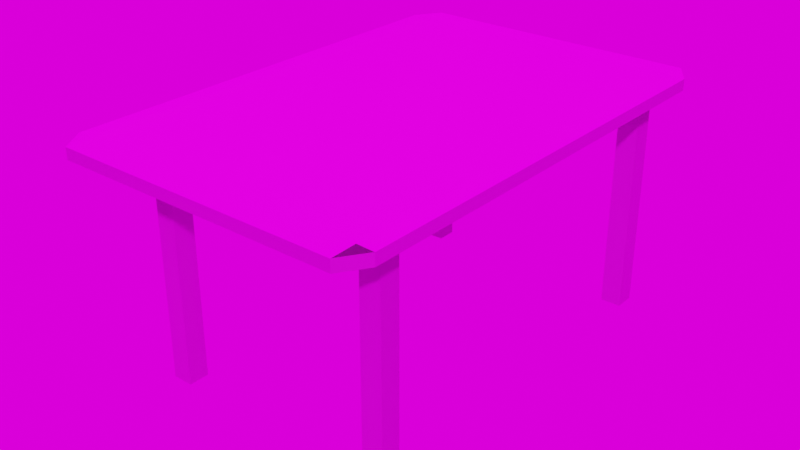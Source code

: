 # Source: StolNew.blend  (saved by Blender 2.93.21; exported with 4.5.12 LTS)
import bpy
from mathutils import Matrix  # noqa: F401  (used for matrix-valued properties, if any)

bpy.ops.wm.read_factory_settings(use_empty=True)
scene = bpy.context.scene
scene.name = 'Scene'

# ---- collections
col_demo_assets = bpy.data.collections.new('Demo Assets'); scene.collection.children.link(col_demo_assets)
col_spheres = bpy.data.collections.new('Spheres'); scene.collection.children.link(col_spheres)
col_camera = bpy.data.collections.new('Camera'); col_spheres.children.link(col_camera)

# ---- images (referenced by path relative to the original .blend; pixels are not part of the script)
import os
ASSET_DIR = os.environ.get("B2B_ASSET_DIR", "")  # directory of the original .blend (textures are referenced by path, not embedded)
HERE = os.path.dirname(os.path.abspath(__file__))  # packed textures are extracted next to this script under _unpacked/

def load_image(name, relpath, width, height, colorspace="sRGB"):
    """Load a texture the original file referenced (path relative to the .blend, or extracted next to this script)."""
    p = next((c for c in (os.path.join(HERE, relpath), os.path.join(ASSET_DIR, relpath)) if relpath and os.path.exists(c)), "")
    if p:
        img = bpy.data.images.load(p, check_existing=True)
        img.name = name
    else:  # same state as the original file: an image datablock whose file is absent (Cycles renders it pink)
        img = bpy.data.images.new(name, width, height)
        img.source = "FILE"
        img.filepath = "//" + (relpath or name)
    img.colorspace_settings.name = colorspace
    return img
img_wood_wall_slits_var01_metallic_jpeg = load_image('Wood Wall Slits Var01_metallic.jpeg', 'Texture/Новая папка/4k JPEG/Wood Wall Slits Var01/Wood Wall Slits Var01_metallic.jpeg', 1024, 1024, 'Non-Color')
img_wood_wall_slits_var01_height_jpeg = load_image('Wood Wall Slits Var01_height.jpeg', 'Texture/Новая папка/4k JPEG/Wood Wall Slits Var01/Wood Wall Slits Var01_height.jpeg', 1024, 1024, 'Non-Color')
img_wood_wall_slits_var01_ambientocclusion_jpeg = load_image('Wood Wall Slits Var01_ambientOcclusion.jpeg', 'Texture/Новая папка/4k JPEG/Wood Wall Slits Var01/Wood Wall Slits Var01_ambientOcclusion.jpeg', 1024, 1024, 'sRGB')
img_wood_wall_slits_var01_normal_jpeg = load_image('Wood Wall Slits Var01_normal.jpeg', 'Texture/Новая папка/4k JPEG/Wood Wall Slits Var01/Wood Wall Slits Var01_normal.jpeg', 1024, 1024, 'Non-Color')
img_wood_wall_slits_var01_basecolor_jpeg = load_image('Wood Wall Slits Var01_baseColor.jpeg', 'Texture/Новая папка/4k JPEG/Wood Wall Slits Var01/Wood Wall Slits Var01_baseColor.jpeg', 1024, 1024, 'sRGB')
img_wood_wall_slits_var01_roughness_jpeg = load_image('Wood Wall Slits Var01_roughness.jpeg', 'Texture/Новая папка/4k JPEG/Wood Wall Slits Var01/Wood Wall Slits Var01_roughness.jpeg', 1024, 1024, 'Non-Color')
img_blouberg_sunrise_2_4k_hdr = load_image('blouberg_sunrise_2_4k.hdr', 'Texture/Новая папка/4k JPEG/blouberg_sunrise_2_4k.hdr', 1024, 1024, 'Linear Rec.709')

# ---- materials (node trees are filled in below, after node groups)
mat_wood_wall_slits_var01 = bpy.data.materials.new('Wood Wall Slits Var01')

# ---- node groups
ng_nodegroup_001 = bpy.data.node_groups.new('NodeGroup.001', 'ShaderNodeTree')
_s = ng_nodegroup_001.interface.new_socket(name='Vector', in_out='OUTPUT', socket_type='NodeSocketVector')
_s.min_value = 0.0
_s.max_value = 0.0
_s = ng_nodegroup_001.interface.new_socket(name='Vector', in_out='INPUT', socket_type='NodeSocketVector')
_s.min_value = 0.0
_s.max_value = -1e+04
_N = ng_nodegroup_001.nodes; _L = ng_nodegroup_001.links
n0 = _N.new('ShaderNodeInvert'); n0.name = 'Invert'; n0.location = (-1, -64)
n1 = _N.new('ShaderNodeSeparateXYZ'); n1.name = 'Separate XYZ'; n1.location = (-202, 48)
n2 = _N.new('ShaderNodeCombineXYZ'); n2.name = 'Combine XYZ'; n2.location = (202, 64)
n3 = _N.new('NodeGroupInput'); n3.name = 'Group Input'; n3.location = (-402, 0)
n4 = _N.new('NodeGroupOutput'); n4.name = 'Group Output'; n4.location = (402, 0)
_L.new(n3.outputs[0], n1.inputs[0])
_L.new(n1.outputs[0], n2.inputs[0])
_L.new(n2.outputs[0], n4.inputs[0])
_L.new(n1.outputs[1], n0.inputs[1])
_L.new(n0.outputs[0], n2.inputs[1])
_L.new(n1.outputs[2], n2.inputs[2])
n4.is_active_output = True

# ---- material node trees
mat_wood_wall_slits_var01.use_nodes = True; mat_wood_wall_slits_var01.node_tree.nodes.clear()
_N = mat_wood_wall_slits_var01.node_tree.nodes; _L = mat_wood_wall_slits_var01.node_tree.links
n0 = _N.new('NodeFrame'); n0.name = 'Frame'; n0.location = (-2516, 456)
n0.label = 'Mapping'
n0.width = 400
n1 = _N.new('NodeFrame'); n1.name = 'Frame.001'; n1.location = (-1874, 947)
n1.label = 'Textures'
n1.width = 358
n2 = _N.new('NodeFrame'); n2.name = 'Frame.002'; n2.location = (-265, -11)
n2.width = 200
n3 = _N.new('ShaderNodeMapping'); n3.name = 'Mapping'; n3.location = (230, -30)
n3.inputs[2].default_value = (0.0, 0.0, 1.571)
n3.inputs[3].default_value = (2.0, 2.0, 2.0)
n4 = _N.new('ShaderNodeTexCoord'); n4.name = 'Texture Coordinate'; n4.location = (30, -30)
n5 = _N.new('NodeReroute'); n5.name = 'Reroute'; n5.location = (38, -991)
n5.width = 16
n5.socket_idname = 'NodeSocketVector'
n6 = _N.new('ShaderNodeNormalMap'); n6.name = 'Normal Map'; n6.location = (-1005, -180)
n7 = _N.new('ShaderNodeOutputMaterial'); n7.name = 'Material Output'; n7.location = (7, 172)
n8 = _N.new('ShaderNodeTexImage'); n8.name = 'Image Texture.002'; n8.location = (88, -601)
n8.label = 'Metallic'
n8.image = img_wood_wall_slits_var01_metallic_jpeg
n9 = _N.new('ShaderNodeTexImage'); n9.name = 'Image Texture'; n9.location = (88, -1441)
n9.label = 'Displacement'
n9.image = img_wood_wall_slits_var01_height_jpeg
n10 = _N.new('ShaderNodeTexImage'); n10.name = 'Image Texture.005'; n10.location = (85, -30)
n10.label = 'AO'
n10.image = img_wood_wall_slits_var01_ambientocclusion_jpeg
n11 = _N.new('ShaderNodeDisplacement'); n11.name = 'Displacement'; n11.location = (30, -30)
n12 = _N.new('ShaderNodeTexImage'); n12.name = 'Image Texture.004'; n12.location = (88, -1161)
n12.label = 'Normal'
n12.image = img_wood_wall_slits_var01_normal_jpeg
n13 = _N.new('ShaderNodeGroup'); n13.name = 'Group'; n13.location = (-1411, -218)
n13.node_tree = ng_nodegroup_001
n14 = _N.new('ShaderNodeTexImage'); n14.name = 'Image Texture.001'; n14.location = (88, -321)
n14.label = 'Base Color'
n14.image = img_wood_wall_slits_var01_basecolor_jpeg
n15 = _N.new('ShaderNodeMix'); n15.name = 'Mix'; n15.location = (-1325, 864)
n15.data_type = 'RGBA'
n15.blend_type = 'MULTIPLY'
n15.inputs[0].default_value = 1.0
n16 = _N.new('ShaderNodeRGBCurve'); n16.name = 'RGB Curves'; n16.location = (-1267, 188)
n16.mute = True
_c = n16.mapping.curves[3]
while len(_c.points) > 2: _c.points.remove(_c.points[-1])
_c.points[0].location = (0.0, 0.0); _c.points[0].handle_type = 'AUTO'
_c.points[1].location = (0.47619, 0.50595); _c.points[1].handle_type = 'AUTO'
_p = _c.points.new(1.0, 1.0); _p.handle_type = 'AUTO'
n16.mapping.update()
n17 = _N.new('ShaderNodeTexImage'); n17.name = 'Image Texture.003'; n17.location = (88, -881)
n17.label = 'Roughness'
n17.image = img_wood_wall_slits_var01_roughness_jpeg
n18 = _N.new('ShaderNodeBsdfPrincipled'); n18.name = 'Principled BSDF.001'; n18.location = (-633, 462)
n18.distribution = 'GGX'
n18.subsurface_method = 'BURLEY'
n18.inputs[3].default_value = 1.45
n18.inputs[27].default_value = (0.0, 0.0, 0.0, 1.0)
n18.inputs[28].default_value = 1.0
n3.parent = n0
n4.parent = n0
n5.parent = n1
n8.parent = n1
n9.parent = n1
n10.parent = n1
n11.parent = n2
n12.parent = n1
n14.parent = n1
n17.parent = n1
_L.new(n9.outputs[0], n11.inputs[0])
_L.new(n8.outputs[0], n18.inputs[1])
_L.new(n12.outputs[0], n13.inputs[0])
_L.new(n6.outputs[0], n18.inputs[5])
_L.new(n5.outputs[0], n14.inputs[0])
_L.new(n5.outputs[0], n8.inputs[0])
_L.new(n5.outputs[0], n17.inputs[0])
_L.new(n5.outputs[0], n12.inputs[0])
_L.new(n5.outputs[0], n9.inputs[0])
_L.new(n3.outputs[0], n5.inputs[0])
_L.new(n4.outputs[2], n3.inputs[0])
_L.new(n13.outputs[0], n6.inputs[1])
_L.new(n15.outputs[2], n18.inputs[0])
_L.new(n10.outputs[0], n15.inputs[7])
_L.new(n5.outputs[0], n10.inputs[0])
_L.new(n14.outputs[0], n15.inputs[6])
_L.new(n17.outputs[0], n16.inputs[1])
_L.new(n11.outputs[0], n7.inputs[2])
_L.new(n18.outputs[0], n7.inputs[0])
_L.new(n16.outputs[0], n18.inputs[2])
n7.is_active_output = True

# ---- world
world_easyhdr = bpy.data.worlds.new('EasyHDR'); scene.world = world_easyhdr
world_easyhdr.use_nodes = True; world_easyhdr.node_tree.nodes.clear()
_N = world_easyhdr.node_tree.nodes; _L = world_easyhdr.node_tree.links
n0 = _N.new('ShaderNodeTexCoord'); n0.name = 'Texture Coordinate'; n0.location = (160, 257)
n1 = _N.new('ShaderNodeMapping'); n1.name = 'Mapping'; n1.location = (340, 257)
n1.inputs[2].default_value = (0.0, 0.0, -0.3491)
n2 = _N.new('ShaderNodeBackground'); n2.name = 'Background'; n2.location = (1530, 257)
n3 = _N.new('ShaderNodeGamma'); n3.name = 'Gamma'; n3.location = (990, 355)
n4 = _N.new('ShaderNodeHueSaturation'); n4.name = 'Saturation'; n4.location = (1150, 355)
n5 = _N.new('ShaderNodeMix'); n5.name = 'Mix'; n5.location = (1320, 355)
n5.data_type = 'RGBA'
n5.blend_type = 'MULTIPLY'
n5.inputs[0].default_value = 0.0
n6 = _N.new('ShaderNodeMath'); n6.name = 'Math_multiply'; n6.location = (990, 105)
n6.operation = 'MULTIPLY'
n6.inputs[1].default_value = 0.0
n6.inputs[2].default_value = 0.0
n7 = _N.new('ShaderNodeMath'); n7.name = 'Math_divide'; n7.location = (1150, 105)
n7.operation = 'DIVIDE'
n7.inputs[1].default_value = 100.0
n7.inputs[2].default_value = 0.0
n8 = _N.new('ShaderNodeMath'); n8.name = 'Math_add'; n8.location = (1320, 105)
n8.inputs[1].default_value = 1.0
n8.inputs[2].default_value = 0.0
n9 = _N.new('ShaderNodeOutputWorld'); n9.name = 'World Output'; n9.location = (1690, 257)
n10 = _N.new('ShaderNodeTexEnvironment'); n10.name = 'Environment'; n10.location = (710, 257)
n10.width = 290
n10.image = img_blouberg_sunrise_2_4k_hdr
_L.new(n0.outputs[0], n1.inputs[0])
_L.new(n1.outputs[0], n10.inputs[0])
_L.new(n10.outputs[0], n3.inputs[0])
_L.new(n3.outputs[0], n4.inputs[4])
_L.new(n4.outputs[0], n5.inputs[6])
_L.new(n10.outputs[0], n6.inputs[0])
_L.new(n6.outputs[0], n7.inputs[0])
_L.new(n7.outputs[0], n8.inputs[0])
_L.new(n8.outputs[0], n2.inputs[1])
_L.new(n5.outputs[2], n2.inputs[0])
_L.new(n2.outputs[0], n9.inputs[0])
n9.is_active_output = True
world_easyhdr.use_sun_shadow = False
world_easyhdr.sun_shadow_jitter_overblur = 0.0

# ---- meshes
me_x = bpy.data.meshes.new('Куб')
me_x.from_pydata([(-0.8956, -0.8862, 35.18), (-0.8956, -0.9903, 35.28), (-0.9997, -0.8862, 35.28), (-0.8956, -0.9903, 37.07), (-0.8956, -0.8862, 37.18), (-0.9997, -0.8862, 37.07), (-0.8956, 0.9055, 35.18), (-0.9997, 0.9055, 35.28), (-0.8956, 1.01, 35.28), (-0.8956, 0.9055, 37.18), (-0.8956, 1.01, 37.07), (-0.9997, 0.9055, 37.07), (0.8961, -0.8862, 35.18), (1.0, -0.8862, 35.28), (0.8961, -0.9903, 35.28), (0.8961, -0.8862, 37.18), (0.8961, -0.9903, 37.07), (1.0, -0.8862, 37.07), (0.8961, 0.9055, 35.18), (0.8961, 1.01, 35.28), (1.0, 0.9055, 35.28), (0.8961, 0.9055, 37.18), (1.0, 0.9055, 37.07), (0.8961, 1.01, 37.07)], [], [(14, 16, 3, 1), (20, 22, 17, 13), (21, 9, 4, 15), (2, 5, 11, 7), (8, 10, 23, 19), (0, 1, 2), (3, 4, 5), (6, 7, 8), (9, 10, 11), (12, 13, 14), (15, 16, 17), (18, 19, 20), (21, 22, 23), (6, 0, 2, 7), (1, 3, 5, 2), (4, 9, 11, 5), (10, 8, 7, 11), (18, 6, 8, 19), (9, 21, 23, 10), (22, 20, 19, 23), (12, 18, 20, 13), (21, 15, 17, 22), (16, 14, 13, 17), (0, 12, 14, 1), (15, 4, 3, 16), (6, 18, 12, 0)])
_uv = me_x.uv_layers.new(name='UVКарта')
_uv.uv.foreach_set('vector', [0.388, 0.763, 0.612, 0.763, 0.612, 0.987, 0.388, 0.987, 0.388, 0.513, 0.612, 0.513, 0.612, 0.737, 0.388, 0.737, 0.638, 0.513, 0.862, 0.513, 0.862, 0.737, 0.638, 0.737, 0.388, 0.01302, 0.612, 0.01302, 0.612, 0.237, 0.388, 0.237, 0.388, 0.263, 0.612, 0.263, 0.612, 0.487, 0.388, 0.487, 0.375, 0.987, 0.375, 0.987, 0.388, 1.0, 0.612, 0.987, 0.625, 0.987, 0.612, 1.0, 0.375, 0.237, 0.375, 0.237, 0.388, 0.25, 0.625, 0.263, 0.625, 0.263, 0.612, 0.25, 0.375, 0.737, 0.375, 0.737, 0.388, 0.75, 0.625, 0.763, 0.625, 0.763, 0.612, 0.75, 0.375, 0.487, 0.375, 0.487, 0.388, 0.5, 0.625, 0.513, 0.625, 0.513, 0.612, 0.5, 0.375, 0.237, 0.375, 0.01302, 0.388, 0.01302, 0.388, 0.237, 0.388, 0.0, 0.612, 0.0, 0.612, 0.01302, 0.388, 0.01302, 0.625, 0.01302, 0.625, 0.237, 0.612, 0.237, 0.612, 0.01302, 0.612, 0.263, 0.388, 0.263, 0.388, 0.237, 0.612, 0.237, 0.375, 0.487, 0.375, 0.263, 0.388, 0.263, 0.388, 0.487, 0.625, 0.263, 0.625, 0.487, 0.612, 0.487, 0.612, 0.263, 0.612, 0.513, 0.388, 0.513, 0.388, 0.487, 0.612, 0.487, 0.362, 0.737, 0.362, 0.513, 0.388, 0.513, 0.388, 0.737, 0.638, 0.513, 0.638, 0.737, 0.612, 0.737, 0.612, 0.513, 0.612, 0.763, 0.388, 0.763, 0.388, 0.737, 0.612, 0.737, 0.375, 0.987, 0.375, 0.763, 0.388, 0.763, 0.388, 0.987, 0.625, 0.763, 0.625, 0.987, 0.612, 0.987, 0.612, 0.763, 0.138, 0.513, 0.362, 0.513, 0.362, 0.737, 0.138, 0.737])
me_x.materials.append(mat_wood_wall_slits_var01)
me_x.use_remesh_fix_poles = True
me_x.use_remesh_preserve_attributes = False
me_x.update()
me_003 = bpy.data.meshes.new('Куб.003')
me_003.from_pydata([(-0.5717, -0.6654, 35.53), (-0.5717, -0.7506, 35.53), (-0.5717, -0.6654, 1.955e-05), (-0.7009, -0.6654, 35.53), (-0.7009, -0.7506, 35.53), (-0.7009, -0.6654, 1.955e-05), (-0.7009, -0.7506, 1.955e-05), (-0.5717, -0.7506, 1.955e-05), (-0.5717, 0.8451, 35.53), (-0.5717, 0.7599, 35.53), (-0.5717, 0.8451, 1.955e-05), (-0.7009, 0.8451, 35.53), (-0.7009, 0.7599, 35.53), (-0.7009, 0.8451, 1.955e-05), (-0.7009, 0.7599, 1.955e-05), (-0.5717, 0.7599, 1.955e-05), (0.8497, 0.8451, 35.53), (0.8497, 0.7599, 35.53), (0.8497, 0.8451, 1.955e-05), (0.7205, 0.8451, 35.53), (0.7205, 0.7599, 35.53), (0.7205, 0.8451, 1.955e-05), (0.7205, 0.7599, 1.955e-05), (0.8497, 0.7599, 1.955e-05), (0.8497, -0.6654, 35.53), (0.8497, -0.7506, 35.53), (0.8497, -0.6654, 1.955e-05), (0.7205, -0.6654, 35.53), (0.7205, -0.7506, 35.53), (0.7205, -0.6654, 1.955e-05), (0.7205, -0.7506, 1.955e-05), (0.8497, -0.7506, 1.955e-05)], [], [(1, 4, 3, 0), (0, 2, 7, 1), (3, 5, 2, 0), (4, 6, 5, 3), (6, 7, 2, 5), (1, 7, 6, 4), (9, 12, 11, 8), (8, 10, 15, 9), (11, 13, 10, 8), (12, 14, 13, 11), (14, 15, 10, 13), (9, 15, 14, 12), (17, 20, 19, 16), (16, 18, 23, 17), (19, 21, 18, 16), (20, 22, 21, 19), (22, 23, 18, 21), (17, 23, 22, 20), (25, 28, 27, 24), (24, 26, 31, 25), (27, 29, 26, 24), (28, 30, 29, 27), (30, 31, 26, 29), (25, 31, 30, 28)])
_uv = me_003.uv_layers.new(name='UVКарта')
_uv.uv.foreach_set('vector', [0.125, 0.5, 0.375, 0.5, 0.375, 0.75, 0.125, 0.75, 0.375, 0.0, 0.625, 0.0, 0.625, 0.25, 0.375, 0.25, 0.375, 0.75, 0.625, 0.75, 0.625, 1.0, 0.375, 1.0, 0.375, 0.5, 0.625, 0.5, 0.625, 0.75, 0.375, 0.75, 0.625, 0.5, 0.875, 0.5, 0.875, 0.75, 0.625, 0.75, 0.375, 0.25, 0.625, 0.25, 0.625, 0.5, 0.375, 0.5, 0.125, 0.5, 0.375, 0.5, 0.375, 0.75, 0.125, 0.75, 0.375, 0.0, 0.625, 0.0, 0.625, 0.25, 0.375, 0.25, 0.375, 0.75, 0.625, 0.75, 0.625, 1.0, 0.375, 1.0, 0.375, 0.5, 0.625, 0.5, 0.625, 0.75, 0.375, 0.75, 0.625, 0.5, 0.875, 0.5, 0.875, 0.75, 0.625, 0.75, 0.375, 0.25, 0.625, 0.25, 0.625, 0.5, 0.375, 0.5, 0.125, 0.5, 0.375, 0.5, 0.375, 0.75, 0.125, 0.75, 0.375, 0.0, 0.625, 0.0, 0.625, 0.25, 0.375, 0.25, 0.375, 0.75, 0.625, 0.75, 0.625, 1.0, 0.375, 1.0, 0.375, 0.5, 0.625, 0.5, 0.625, 0.75, 0.375, 0.75, 0.625, 0.5, 0.875, 0.5, 0.875, 0.75, 0.625, 0.75, 0.375, 0.25, 0.625, 0.25, 0.625, 0.5, 0.375, 0.5, 0.125, 0.5, 0.375, 0.5, 0.375, 0.75, 0.125, 0.75, 0.375, 0.0, 0.625, 0.0, 0.625, 0.25, 0.375, 0.25, 0.375, 0.75, 0.625, 0.75, 0.625, 1.0, 0.375, 1.0, 0.375, 0.5, 0.625, 0.5, 0.625, 0.75, 0.375, 0.75, 0.625, 0.5, 0.875, 0.5, 0.875, 0.75, 0.625, 0.75, 0.375, 0.25, 0.625, 0.25, 0.625, 0.5, 0.375, 0.5])
me_003.materials.append(mat_wood_wall_slits_var01)
me_003.use_remesh_fix_poles = True
me_003.use_remesh_preserve_attributes = False
me_003.update()

# ---- objects
ob_x = bpy.data.objects.new('Куб', me_x)
ob_003 = bpy.data.objects.new('Куб.003', me_003)

# ---- transforms, parenting, visibility, modifiers, constraints
ob_x.location = (0.0, 0.0, 0.0)
ob_x.scale = (0.4949, 0.7505, 0.01977)
ob_003.location = (0.0, 0.0, 0.0)
ob_003.scale = (0.4949, 0.7505, 0.01977)

# ---- collection membership
scene.collection.objects.link(ob_x)
scene.collection.objects.link(ob_003)

# ---- scene / render settings (as saved in the file)
scene.frame_start = 1; scene.frame_end = 250; scene.frame_set(8)
scene.render.engine = 'CYCLES'
scene.render.film_transparent = True
scene.cycles.use_denoising = False
scene.cycles.samples = 256
scene.cycles.sampling_pattern = 'TABULATED_SOBOL'
scene.cycles.use_adaptive_sampling = False
scene.cycles.use_light_tree = False
scene.view_settings.look = 'Medium High Contrast'
scene.view_settings.view_transform = 'Filmic'
scene.view_settings.exposure = 0.5
bpy.context.view_layer.update()

# ---- added for rendering (the .blend has no active camera and no usable light): camera, sun
cam_auto = bpy.data.cameras.new('AutoCamera')
cam_auto.lens = 50.0
cam_auto.sensor_width = 36.0
cam_auto.clip_end = 1000.0
ob_auto_camera = bpy.data.objects.new('AutoCamera', cam_auto)
scene.collection.objects.link(ob_auto_camera)
ob_auto_camera.location = (1.79737, -2.14943, 1.80531)
ob_auto_camera.rotation_euler = (1.09748, -7.21219e-08, 0.694738)
scene.camera = ob_auto_camera
light_auto_sun = bpy.data.lights.new('AutoSun', 'SUN')
light_auto_sun.energy = 3.0
light_auto_sun.angle = 0.0523599
ob_auto_sun = bpy.data.objects.new('AutoSun', light_auto_sun)
scene.collection.objects.link(ob_auto_sun)
ob_auto_sun.rotation_euler = (0.872665, 0.174533, 0.523599)
bpy.context.view_layer.update()
